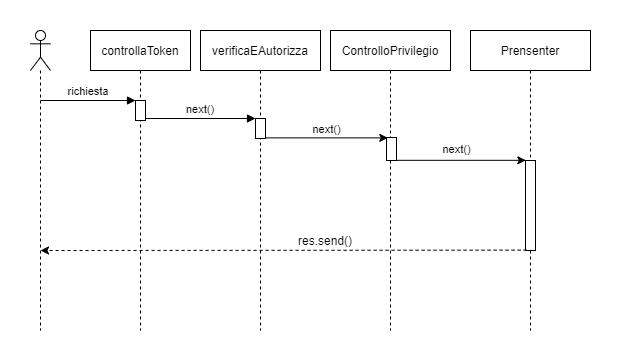

The diagram above was exported from draw.io. Its source (the exported page's mxGraphModel, read from the mxfile embedded in the PNG):
<mxGraphModel dx="1024" dy="592" grid="1" gridSize="10" guides="1" tooltips="1" connect="1" arrows="1" fold="1" page="1" pageScale="1" pageWidth="620" pageHeight="350" math="0" shadow="0">
  <root>
    <mxCell id="0" />
    <mxCell id="1" parent="0" />
    <mxCell id="3nuBFxr9cyL0pnOWT2aG-1" value="controllaToken" style="shape=umlLifeline;perimeter=lifelinePerimeter;container=1;collapsible=0;recursiveResize=0;rounded=0;shadow=0;strokeWidth=1;" parent="1" vertex="1">
      <mxGeometry x="90" y="30" width="100" height="300" as="geometry" />
    </mxCell>
    <mxCell id="3nuBFxr9cyL0pnOWT2aG-2" value="" style="points=[];perimeter=orthogonalPerimeter;rounded=0;shadow=0;strokeWidth=1;" parent="3nuBFxr9cyL0pnOWT2aG-1" vertex="1">
      <mxGeometry x="45" y="70" width="10" height="20" as="geometry" />
    </mxCell>
    <mxCell id="3nuBFxr9cyL0pnOWT2aG-3" value="richiesta" style="verticalAlign=bottom;startArrow=none;endArrow=block;startSize=8;shadow=0;strokeWidth=1;startFill=0;" parent="3nuBFxr9cyL0pnOWT2aG-1" target="3nuBFxr9cyL0pnOWT2aG-2" edge="1">
      <mxGeometry relative="1" as="geometry">
        <mxPoint x="-50" y="70" as="sourcePoint" />
      </mxGeometry>
    </mxCell>
    <mxCell id="3nuBFxr9cyL0pnOWT2aG-5" value="verificaEAutorizza" style="shape=umlLifeline;perimeter=lifelinePerimeter;container=1;collapsible=0;recursiveResize=0;rounded=0;shadow=0;strokeWidth=1;" parent="1" vertex="1">
      <mxGeometry x="200" y="30" width="120" height="300" as="geometry" />
    </mxCell>
    <mxCell id="3nuBFxr9cyL0pnOWT2aG-6" value="" style="points=[];perimeter=orthogonalPerimeter;rounded=0;shadow=0;strokeWidth=1;" parent="3nuBFxr9cyL0pnOWT2aG-5" vertex="1">
      <mxGeometry x="55" y="88" width="10" height="20" as="geometry" />
    </mxCell>
    <mxCell id="3nuBFxr9cyL0pnOWT2aG-8" value="next()" style="verticalAlign=bottom;endArrow=block;entryX=0;entryY=0;shadow=0;strokeWidth=1;" parent="1" source="3nuBFxr9cyL0pnOWT2aG-2" target="3nuBFxr9cyL0pnOWT2aG-6" edge="1">
      <mxGeometry relative="1" as="geometry">
        <mxPoint x="245" y="110" as="sourcePoint" />
      </mxGeometry>
    </mxCell>
    <mxCell id="I0UnadpHwHAo0U7TgTAO-5" value="Prensenter" style="shape=umlLifeline;perimeter=lifelinePerimeter;container=1;collapsible=0;recursiveResize=0;rounded=0;shadow=0;strokeWidth=1;" parent="1" vertex="1">
      <mxGeometry x="470" y="30" width="120" height="300" as="geometry" />
    </mxCell>
    <mxCell id="I0UnadpHwHAo0U7TgTAO-6" value="" style="points=[];perimeter=orthogonalPerimeter;rounded=0;shadow=0;strokeWidth=1;" parent="I0UnadpHwHAo0U7TgTAO-5" vertex="1">
      <mxGeometry x="55" y="130" width="10" height="90" as="geometry" />
    </mxCell>
    <mxCell id="I0UnadpHwHAo0U7TgTAO-11" value="" style="endArrow=classic;html=1;entryX=0.131;entryY=0.016;entryDx=0;entryDy=0;entryPerimeter=0;" parent="1" source="3nuBFxr9cyL0pnOWT2aG-6" target="RCQwjvbK-opEQI7XhyIf-2" edge="1">
      <mxGeometry width="50" height="50" relative="1" as="geometry">
        <mxPoint x="410" y="190" as="sourcePoint" />
        <mxPoint x="460" y="140" as="targetPoint" />
      </mxGeometry>
    </mxCell>
    <mxCell id="RCQwjvbK-opEQI7XhyIf-3" value="next()" style="edgeLabel;html=1;align=center;verticalAlign=middle;resizable=0;points=[];" parent="I0UnadpHwHAo0U7TgTAO-11" vertex="1" connectable="0">
      <mxGeometry x="0.0769" y="1" relative="1" as="geometry">
        <mxPoint x="-6" y="-8" as="offset" />
      </mxGeometry>
    </mxCell>
    <mxCell id="I0UnadpHwHAo0U7TgTAO-14" value="" style="endArrow=classic;html=1;exitX=0.11;exitY=0.996;exitDx=0;exitDy=0;exitPerimeter=0;dashed=1;" parent="1" source="I0UnadpHwHAo0U7TgTAO-6" edge="1">
      <mxGeometry width="50" height="50" relative="1" as="geometry">
        <mxPoint x="350" y="240" as="sourcePoint" />
        <mxPoint x="40" y="250" as="targetPoint" />
      </mxGeometry>
    </mxCell>
    <mxCell id="I0UnadpHwHAo0U7TgTAO-15" value="res.send()" style="text;html=1;strokeColor=none;fillColor=none;align=center;verticalAlign=middle;whiteSpace=wrap;rounded=0;" parent="1" vertex="1">
      <mxGeometry x="280" y="230" width="90" height="20" as="geometry" />
    </mxCell>
    <mxCell id="RCQwjvbK-opEQI7XhyIf-1" value="ControlloPrivilegio" style="shape=umlLifeline;perimeter=lifelinePerimeter;container=1;collapsible=0;recursiveResize=0;rounded=0;shadow=0;strokeWidth=1;" parent="1" vertex="1">
      <mxGeometry x="330" y="30" width="120" height="300" as="geometry" />
    </mxCell>
    <mxCell id="RCQwjvbK-opEQI7XhyIf-2" value="" style="points=[];perimeter=orthogonalPerimeter;rounded=0;shadow=0;strokeWidth=1;" parent="RCQwjvbK-opEQI7XhyIf-1" vertex="1">
      <mxGeometry x="56" y="107" width="10" height="23" as="geometry" />
    </mxCell>
    <mxCell id="RCQwjvbK-opEQI7XhyIf-4" value="" style="endArrow=classic;html=1;entryX=0.033;entryY=-0.002;entryDx=0;entryDy=0;entryPerimeter=0;" parent="1" source="RCQwjvbK-opEQI7XhyIf-2" target="I0UnadpHwHAo0U7TgTAO-6" edge="1">
      <mxGeometry width="50" height="50" relative="1" as="geometry">
        <mxPoint x="370" y="210" as="sourcePoint" />
        <mxPoint x="420" y="160" as="targetPoint" />
      </mxGeometry>
    </mxCell>
    <mxCell id="RCQwjvbK-opEQI7XhyIf-5" value="next()" style="edgeLabel;html=1;align=center;verticalAlign=middle;resizable=0;points=[];" parent="RCQwjvbK-opEQI7XhyIf-4" vertex="1" connectable="0">
      <mxGeometry x="-0.0932" y="2" relative="1" as="geometry">
        <mxPoint y="-9" as="offset" />
      </mxGeometry>
    </mxCell>
    <mxCell id="oHHrZfELkYDRB7o9lVcD-1" value="" style="shape=umlLifeline;participant=umlActor;perimeter=lifelinePerimeter;whiteSpace=wrap;html=1;container=1;collapsible=0;recursiveResize=0;verticalAlign=top;spacingTop=36;outlineConnect=0;" parent="1" vertex="1">
      <mxGeometry x="30" y="30" width="20" height="300" as="geometry" />
    </mxCell>
  </root>
</mxGraphModel>